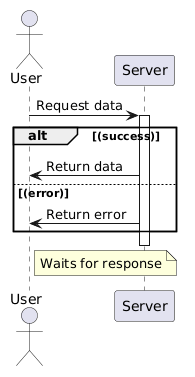

The diagram above was rendered by PlantUML. Its source (embedded in the PNG):
@startuml
actor "User"
participant "Server"
"User" -> "Server": Request data
activate "Server"
alt (success)
  "Server" -> "User": Return data
else (error)
  "Server" -> "User": Return error
end
deactivate "Server"
note right of "User": Waits for response
@enduml